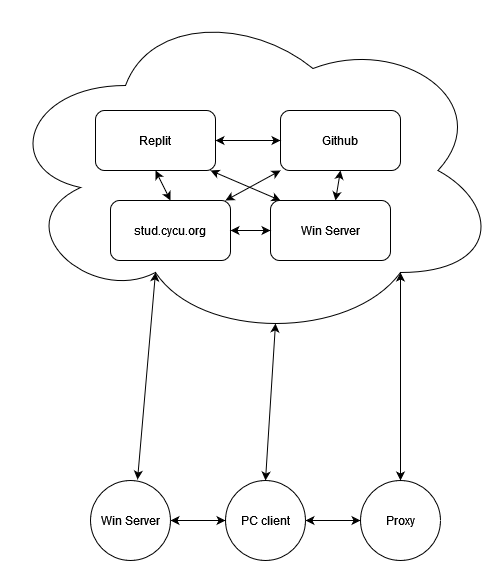

The diagram above was exported from draw.io. Its source (the exported page's mxGraphModel, read from the mxfile embedded in the PNG):
<mxGraphModel dx="1155" dy="579" grid="1" gridSize="10" guides="1" tooltips="1" connect="1" arrows="1" fold="1" page="1" pageScale="1" pageWidth="850" pageHeight="1100" math="0" shadow="0">
  <root>
    <mxCell id="0" />
    <mxCell id="1" parent="0" />
    <mxCell id="cXfIVfG29VaYAVsbNLcQ-1" value="" style="ellipse;shape=cloud;whiteSpace=wrap;html=1;" vertex="1" parent="1">
      <mxGeometry x="170" width="500" height="340" as="geometry" />
    </mxCell>
    <mxCell id="cXfIVfG29VaYAVsbNLcQ-2" value="Proxy" style="ellipse;whiteSpace=wrap;html=1;aspect=fixed;" vertex="1" parent="1">
      <mxGeometry x="530" y="480" width="80" height="80" as="geometry" />
    </mxCell>
    <mxCell id="cXfIVfG29VaYAVsbNLcQ-3" value="Replit" style="rounded=1;whiteSpace=wrap;html=1;" vertex="1" parent="1">
      <mxGeometry x="265" y="110" width="120" height="60" as="geometry" />
    </mxCell>
    <mxCell id="cXfIVfG29VaYAVsbNLcQ-4" value="Github" style="rounded=1;whiteSpace=wrap;html=1;" vertex="1" parent="1">
      <mxGeometry x="450" y="110" width="120" height="60" as="geometry" />
    </mxCell>
    <mxCell id="cXfIVfG29VaYAVsbNLcQ-5" value="Win Server" style="rounded=1;whiteSpace=wrap;html=1;" vertex="1" parent="1">
      <mxGeometry x="440" y="200" width="120" height="60" as="geometry" />
    </mxCell>
    <mxCell id="cXfIVfG29VaYAVsbNLcQ-6" value="stud.cycu.org" style="rounded=1;whiteSpace=wrap;html=1;" vertex="1" parent="1">
      <mxGeometry x="280" y="200" width="120" height="60" as="geometry" />
    </mxCell>
    <mxCell id="cXfIVfG29VaYAVsbNLcQ-7" value="PC client" style="ellipse;whiteSpace=wrap;html=1;aspect=fixed;" vertex="1" parent="1">
      <mxGeometry x="395" y="480" width="80" height="80" as="geometry" />
    </mxCell>
    <mxCell id="cXfIVfG29VaYAVsbNLcQ-8" value="Win Server" style="ellipse;whiteSpace=wrap;html=1;aspect=fixed;" vertex="1" parent="1">
      <mxGeometry x="260" y="480" width="80" height="80" as="geometry" />
    </mxCell>
    <mxCell id="cXfIVfG29VaYAVsbNLcQ-9" value="" style="endArrow=classic;startArrow=classic;html=1;rounded=0;exitX=0.5;exitY=0;exitDx=0;exitDy=0;entryX=0.55;entryY=0.95;entryDx=0;entryDy=0;entryPerimeter=0;" edge="1" parent="1" source="cXfIVfG29VaYAVsbNLcQ-7" target="cXfIVfG29VaYAVsbNLcQ-1">
      <mxGeometry width="50" height="50" relative="1" as="geometry">
        <mxPoint x="400" y="320" as="sourcePoint" />
        <mxPoint x="450" y="270" as="targetPoint" />
      </mxGeometry>
    </mxCell>
    <mxCell id="cXfIVfG29VaYAVsbNLcQ-10" value="" style="endArrow=classic;startArrow=classic;html=1;rounded=0;exitX=1;exitY=0.5;exitDx=0;exitDy=0;entryX=0;entryY=0.5;entryDx=0;entryDy=0;" edge="1" parent="1" source="cXfIVfG29VaYAVsbNLcQ-8" target="cXfIVfG29VaYAVsbNLcQ-7">
      <mxGeometry width="50" height="50" relative="1" as="geometry">
        <mxPoint x="400" y="320" as="sourcePoint" />
        <mxPoint x="450" y="270" as="targetPoint" />
      </mxGeometry>
    </mxCell>
    <mxCell id="cXfIVfG29VaYAVsbNLcQ-11" value="" style="endArrow=classic;startArrow=classic;html=1;rounded=0;entryX=0;entryY=0.5;entryDx=0;entryDy=0;exitX=1;exitY=0.5;exitDx=0;exitDy=0;" edge="1" parent="1" source="cXfIVfG29VaYAVsbNLcQ-7" target="cXfIVfG29VaYAVsbNLcQ-2">
      <mxGeometry width="50" height="50" relative="1" as="geometry">
        <mxPoint x="400" y="320" as="sourcePoint" />
        <mxPoint x="450" y="270" as="targetPoint" />
      </mxGeometry>
    </mxCell>
    <mxCell id="cXfIVfG29VaYAVsbNLcQ-12" value="" style="endArrow=classic;startArrow=classic;html=1;rounded=0;exitX=0.588;exitY=-0.012;exitDx=0;exitDy=0;exitPerimeter=0;entryX=0.31;entryY=0.8;entryDx=0;entryDy=0;entryPerimeter=0;" edge="1" parent="1" source="cXfIVfG29VaYAVsbNLcQ-8" target="cXfIVfG29VaYAVsbNLcQ-1">
      <mxGeometry width="50" height="50" relative="1" as="geometry">
        <mxPoint x="400" y="320" as="sourcePoint" />
        <mxPoint x="450" y="270" as="targetPoint" />
      </mxGeometry>
    </mxCell>
    <mxCell id="cXfIVfG29VaYAVsbNLcQ-13" value="" style="endArrow=classic;startArrow=classic;html=1;rounded=0;entryX=0.5;entryY=0;entryDx=0;entryDy=0;exitX=0.8;exitY=0.8;exitDx=0;exitDy=0;exitPerimeter=0;" edge="1" parent="1" source="cXfIVfG29VaYAVsbNLcQ-1" target="cXfIVfG29VaYAVsbNLcQ-2">
      <mxGeometry width="50" height="50" relative="1" as="geometry">
        <mxPoint x="400" y="320" as="sourcePoint" />
        <mxPoint x="450" y="270" as="targetPoint" />
      </mxGeometry>
    </mxCell>
    <mxCell id="cXfIVfG29VaYAVsbNLcQ-14" value="" style="endArrow=classic;startArrow=classic;html=1;rounded=0;entryX=0;entryY=0.5;entryDx=0;entryDy=0;exitX=1;exitY=0.5;exitDx=0;exitDy=0;" edge="1" parent="1" source="cXfIVfG29VaYAVsbNLcQ-3" target="cXfIVfG29VaYAVsbNLcQ-4">
      <mxGeometry width="50" height="50" relative="1" as="geometry">
        <mxPoint x="400" y="320" as="sourcePoint" />
        <mxPoint x="450" y="270" as="targetPoint" />
      </mxGeometry>
    </mxCell>
    <mxCell id="cXfIVfG29VaYAVsbNLcQ-15" value="" style="endArrow=classic;startArrow=classic;html=1;rounded=0;exitX=1;exitY=0.5;exitDx=0;exitDy=0;entryX=0;entryY=0.5;entryDx=0;entryDy=0;" edge="1" parent="1" source="cXfIVfG29VaYAVsbNLcQ-6" target="cXfIVfG29VaYAVsbNLcQ-5">
      <mxGeometry width="50" height="50" relative="1" as="geometry">
        <mxPoint x="400" y="320" as="sourcePoint" />
        <mxPoint x="450" y="270" as="targetPoint" />
      </mxGeometry>
    </mxCell>
    <mxCell id="cXfIVfG29VaYAVsbNLcQ-16" value="" style="endArrow=classic;startArrow=classic;html=1;rounded=0;exitX=0.5;exitY=1;exitDx=0;exitDy=0;entryX=0.5;entryY=0;entryDx=0;entryDy=0;" edge="1" parent="1" source="cXfIVfG29VaYAVsbNLcQ-3" target="cXfIVfG29VaYAVsbNLcQ-6">
      <mxGeometry width="50" height="50" relative="1" as="geometry">
        <mxPoint x="400" y="320" as="sourcePoint" />
        <mxPoint x="450" y="270" as="targetPoint" />
      </mxGeometry>
    </mxCell>
    <mxCell id="cXfIVfG29VaYAVsbNLcQ-17" value="" style="endArrow=classic;startArrow=classic;html=1;rounded=0;entryX=0.5;entryY=1;entryDx=0;entryDy=0;" edge="1" parent="1" source="cXfIVfG29VaYAVsbNLcQ-5" target="cXfIVfG29VaYAVsbNLcQ-4">
      <mxGeometry width="50" height="50" relative="1" as="geometry">
        <mxPoint x="400" y="320" as="sourcePoint" />
        <mxPoint x="410" y="230" as="targetPoint" />
      </mxGeometry>
    </mxCell>
    <mxCell id="cXfIVfG29VaYAVsbNLcQ-18" value="" style="endArrow=classic;startArrow=classic;html=1;rounded=0;" edge="1" parent="1">
      <mxGeometry width="50" height="50" relative="1" as="geometry">
        <mxPoint x="380" y="170" as="sourcePoint" />
        <mxPoint x="450" y="200" as="targetPoint" />
      </mxGeometry>
    </mxCell>
    <mxCell id="cXfIVfG29VaYAVsbNLcQ-19" value="" style="endArrow=classic;startArrow=classic;html=1;rounded=0;entryX=0;entryY=1;entryDx=0;entryDy=0;" edge="1" parent="1" source="cXfIVfG29VaYAVsbNLcQ-6" target="cXfIVfG29VaYAVsbNLcQ-4">
      <mxGeometry width="50" height="50" relative="1" as="geometry">
        <mxPoint x="400" y="320" as="sourcePoint" />
        <mxPoint x="450" y="270" as="targetPoint" />
      </mxGeometry>
    </mxCell>
  </root>
</mxGraphModel>